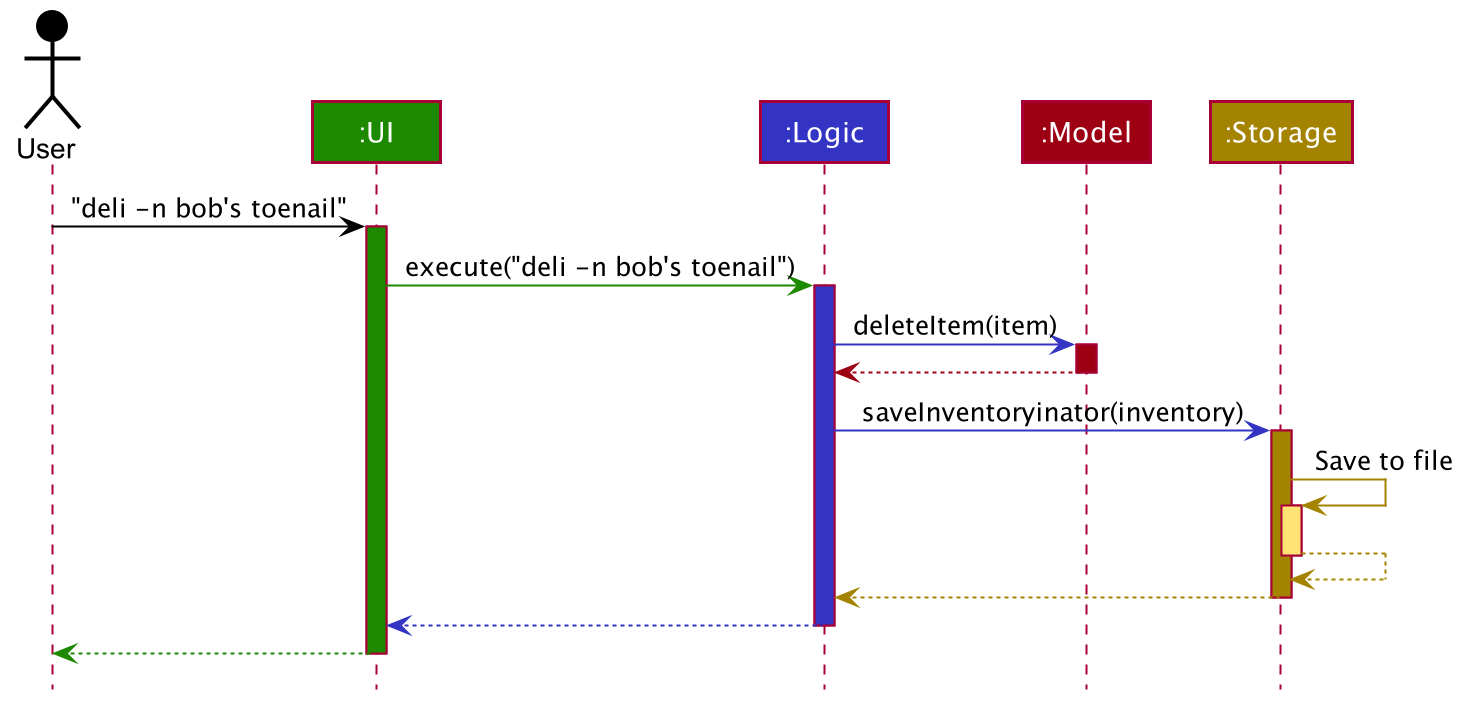

The diagram above was rendered by PlantUML. Its source (embedded in the PNG):
@startuml








skinparam BackgroundColor #FFFFFFF

skinparam Shadowing false

skinparam Class {
    FontColor #FFFFFF
    BorderThickness 1
    BorderColor #FFFFFF
    StereotypeFontColor #FFFFFF
    FontName Arial
}

skinparam Actor {
    BorderColor #000000
    Color #000000
    FontName Arial
}

skinparam Sequence {
    MessageAlign center
    BoxFontSize 15
    BoxPadding 0
    BoxFontColor #FFFFFF
    FontName Arial
}

skinparam Participant {
    FontColor #FFFFFFF
    Padding 20
}

skinparam MinClassWidth 50
skinparam ParticipantPadding 10
skinparam Shadowing false
skinparam DefaultTextAlignment center
skinparam packageStyle Rectangle

hide footbox
hide members
hide circle

Actor User as user #000000
Participant ":UI" as ui #1D8900
Participant ":Logic" as logic #3333C4
Participant ":Model" as model #9D0012
Participant ":Storage" as storage #A38300

user -[#000000]> ui : "deli -n bob's toenail"
activate ui #1D8900

ui -[#1D8900]> logic : execute("deli -n bob's toenail")
activate logic #3333C4

logic -[#3333C4]> model : deleteItem(item)
activate model #9D0012

model -[#9D0012]-> logic
deactivate model

logic -[#3333C4]> storage : saveInventoryinator(inventory)
activate storage #A38300

storage -[#A38300]> storage : Save to file
activate storage #FFE374
storage --[#A38300]> storage
deactivate storage

storage --[#A38300]> logic
deactivate storage

logic --[#3333C4]> ui
deactivate logic

ui--[#1D8900]> user
deactivate ui
@enduml